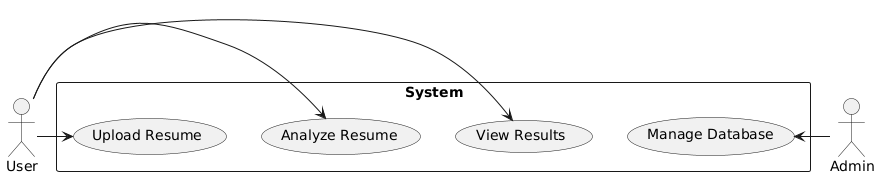

The diagram above was rendered by PlantUML. Its source (embedded in the PNG):
@startuml
actor User
actor Admin

rectangle System {
    usecase "Upload Resume" as UC_Upload
    usecase "Analyze Resume" as UC_Analyze
    usecase "View Results" as UC_View
    usecase "Manage Database" as UC_Manage
}

User -> UC_Upload
User -> UC_Analyze
User -> UC_View
Admin -> UC_Manage
@enduml